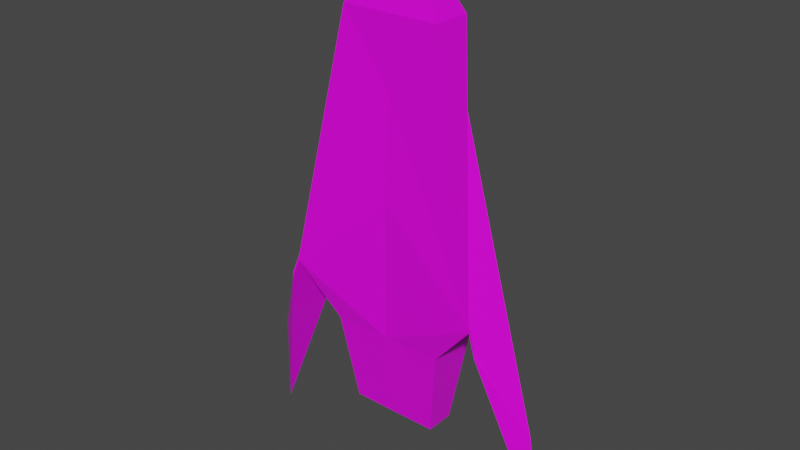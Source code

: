 # Source: ship1.blend  (saved by Blender 2.80.75; exported with 4.5.12 LTS)
import bpy
from mathutils import Matrix  # noqa: F401  (used for matrix-valued properties, if any)

bpy.ops.wm.read_factory_settings(use_empty=True)
scene = bpy.context.scene
scene.name = 'Scene'

# ---- collections
col_collection = bpy.data.collections.new('Collection'); scene.collection.children.link(col_collection)

# ---- images (referenced by path relative to the original .blend; pixels are not part of the script)
import os
ASSET_DIR = os.environ.get("B2B_ASSET_DIR", "")  # directory of the original .blend (textures are referenced by path, not embedded)
HERE = os.path.dirname(os.path.abspath(__file__))  # packed textures are extracted next to this script under _unpacked/

def load_image(name, relpath, width, height, colorspace="sRGB"):
    """Load a texture the original file referenced (path relative to the .blend, or extracted next to this script)."""
    p = next((c for c in (os.path.join(HERE, relpath), os.path.join(ASSET_DIR, relpath)) if relpath and os.path.exists(c)), "")
    if p:
        img = bpy.data.images.load(p, check_existing=True)
        img.name = name
    else:  # same state as the original file: an image datablock whose file is absent (Cycles renders it pink)
        img = bpy.data.images.new(name, width, height)
        img.source = "FILE"
        img.filepath = "//" + (relpath or name)
    img.colorspace_settings.name = colorspace
    return img
img_palette_png = load_image('palette.png', 'palette.png', 1024, 1024, 'sRGB')

# ---- materials (node trees are filled in below, after node groups)
mat_material = bpy.data.materials.new('Material')
mat_material.alpha_threshold = 0.0
mat_material.use_transparent_shadow = False
mat_material.line_color = (0.0, 0.0, 0.0, 1.0)

# ---- material node trees
mat_material.use_nodes = True; mat_material.node_tree.nodes.clear()
_N = mat_material.node_tree.nodes; _L = mat_material.node_tree.links
n0 = _N.new('ShaderNodeOutputMaterial'); n0.name = 'Material Output'; n0.location = (300, 300)
n1 = _N.new('ShaderNodeBsdfPrincipled'); n1.name = 'Principled BSDF'; n1.location = (10, 300)
n1.distribution = 'GGX'
n1.subsurface_method = 'BURLEY'
n1.inputs[2].default_value = 0.4
n1.inputs[3].default_value = 1.45
n1.inputs[27].default_value = (0.0, 0.0, 0.0, 1.0)
n1.inputs[28].default_value = 1.0
n2 = _N.new('ShaderNodeTexImage'); n2.name = 'Image Texture'; n2.location = (-274, 161)
n2.image = img_palette_png
n2.interpolation = 'Closest'
_L.new(n1.outputs[0], n0.inputs[0])
_L.new(n2.outputs[0], n1.inputs[0])
n0.is_active_output = True

# ---- world
world_world = bpy.data.worlds.new('World'); scene.world = world_world
world_world.use_nodes = True; world_world.node_tree.nodes.clear()
_N = world_world.node_tree.nodes; _L = world_world.node_tree.links
n0 = _N.new('ShaderNodeOutputWorld'); n0.name = 'World Output'; n0.location = (300, 300)
n1 = _N.new('ShaderNodeBackground'); n1.name = 'Background'; n1.location = (10, 300)
n1.inputs[0].default_value = (0.05088, 0.05088, 0.05088, 1.0)
_L.new(n1.outputs[0], n0.inputs[0])
n0.is_active_output = True
world_world.color = (0.05088, 0.05088, 0.05088)
world_world.use_sun_shadow = False
world_world.sun_shadow_jitter_overblur = 0.0

# ---- meshes
me_cube = bpy.data.meshes.new('Cube')
me_cube.from_pydata([(2.031, -0.6707, -0.796), (1.001, 0.4221, 2.851), (2.043, -0.6795, -0.9418), (1.159, 0.5507, 0.8542), (0.0, 0.4187, 2.849), (0.0, -0.4961, 0.8508), (0.0, 0.5461, 0.8507), (0.0, -0.3745, 2.849), (0.997, -0.3709, 4.273), (0.997, 0.4223, 4.272), (0.0, -0.3743, 4.27), (0.0, 0.4188, 4.27), (0.2342, 0.02333, 5.538), (0.2342, 0.02476, 5.538), (0.0, 0.02332, 5.538), (0.0, 0.02476, 5.538), (1.168, -0.4918, -1.964), (1.168, 0.5504, -1.965), (0.0, 0.5458, -1.968), (0.0, -0.4964, -1.968), (0.9132, -0.2613, -3.792), (0.9132, 0.3174, -3.792), (0.0, 0.3149, -3.794), (0.0, -0.2638, -3.793), (2.182, -0.7091, -1.225), (3.064, -0.1038, -3.021), (2.193, -0.7179, -1.37), (3.223, 0.02469, -5.018), (0.8556, -0.2256, -3.245), (0.8555, 0.2815, -3.245), (0.0, 0.2792, -3.246), (0.0, -0.2278, -3.246)], [], [(4, 1, 3, 6), (1, 0, 24, 25), (0, 1, 9, 8), (2, 5, 19, 16), (0, 7, 5, 2), (9, 11, 15, 13), (1, 4, 11, 9), (7, 0, 8, 10), (15, 14, 12, 13), (8, 9, 13, 12), (10, 8, 12, 14), (18, 17, 21, 22), (6, 3, 17, 18), (3, 2, 16, 17), (22, 21, 29, 30), (16, 19, 23, 20), (17, 16, 20, 21), (25, 24, 26, 27), (3, 1, 25, 27), (2, 3, 27, 26), (0, 2, 26, 24), (29, 28, 31, 30), (21, 20, 28, 29), (20, 23, 31, 28)])
_uv = me_cube.uv_layers.new(name='UVMap')
_uv.uv.foreach_set('vector', [0.2465, 0.2292, 0.2515, 0.2292, 0.2515, 0.2392, 0.2465, 0.2392, 0.2612, 0.7583, 0.2712, 0.7583, 0.2712, 0.7583, 0.2612, 0.7583, 0.3032, 0.7903, 0.2932, 0.7903, 0.2932, 0.7903, 0.3032, 0.7903, 0.2415, 0.2392, 0.2465, 0.2392, 0.2465, 0.2392, 0.2415, 0.2392, 0.2415, 0.2292, 0.2465, 0.2292, 0.2465, 0.2392, 0.2415, 0.2392, 0.2515, 0.2292, 0.2465, 0.2292, 0.2465, 0.2292, 0.2515, 0.2292, 0.2515, 0.2292, 0.2465, 0.2292, 0.2465, 0.2292, 0.2515, 0.2292, 0.2465, 0.2292, 0.2415, 0.2292, 0.2415, 0.2292, 0.2465, 0.2292, 0.2415, 0.2342, 0.2515, 0.2342, 0.2515, 0.2392, 0.2415, 0.2392, 0.2983, 0.7165, 0.2883, 0.7165, 0.2883, 0.7165, 0.2983, 0.7165, 0.2933, 0.7165, 0.2883, 0.7165, 0.2883, 0.7165, 0.2933, 0.7165, 0.2465, 0.2392, 0.2515, 0.2392, 0.2515, 0.2392, 0.2465, 0.2392, 0.2465, 0.2392, 0.2515, 0.2392, 0.2515, 0.2392, 0.2465, 0.2392, 0.2415, 0.2392, 0.2515, 0.2392, 0.2515, 0.2392, 0.2415, 0.2392, 0.2465, 0.2392, 0.2515, 0.2392, 0.2515, 0.2392, 0.2465, 0.2392, 0.2415, 0.2392, 0.2465, 0.2392, 0.2465, 0.2392, 0.2415, 0.2392, 0.2415, 0.2392, 0.2515, 0.2392, 0.2515, 0.2392, 0.2415, 0.2392, 0.2612, 0.7583, 0.2712, 0.7583, 0.2712, 0.7683, 0.2612, 0.7683, 0.2245, 0.756, 0.2245, 0.746, 0.2245, 0.746, 0.2245, 0.756, 0.2515, 0.2392, 0.2415, 0.2392, 0.2415, 0.2392, 0.2515, 0.2392, 0.2415, 0.2292, 0.2415, 0.2392, 0.2415, 0.2392, 0.2415, 0.2292, 0.2366, 0.778, 0.2466, 0.778, 0.2466, 0.783, 0.2366, 0.783, 0.2415, 0.2392, 0.2515, 0.2392, 0.2515, 0.2392, 0.2415, 0.2392, 0.2415, 0.2392, 0.2465, 0.2392, 0.2465, 0.2392, 0.2415, 0.2392])
me_cube.materials.append(mat_material)
me_cube.use_remesh_preserve_volume = False
me_cube.use_remesh_preserve_attributes = False
me_cube.use_mirror_vertex_groups = False
me_cube.update()

# ---- objects
ob_cube = bpy.data.objects.new('Cube', me_cube)

# ---- transforms, parenting, visibility, modifiers, constraints
ob_cube.location = (0.0, 0.0, 0.0)
ob_cube.lock_rotations_4d = False
ob_cube.empty_display_type = 'ARROWS'
ob_cube.lineart.crease_threshold = 0.0
_m = ob_cube.modifiers.new('Mirror', 'MIRROR')
_m.use_clip = True

# ---- collection membership
col_collection.objects.link(ob_cube)

# ---- scene / render settings (as saved in the file)
scene.frame_start = 1; scene.frame_end = 250; scene.frame_set(98)
scene.render.engine = 'BLENDER_EEVEE_NEXT'
scene.cycles.use_denoising = False
scene.cycles.samples = 128
scene.cycles.sampling_pattern = 'TABULATED_SOBOL'
scene.cycles.use_adaptive_sampling = False
scene.cycles.use_light_tree = False
scene.view_settings.view_transform = 'Filmic'
bpy.context.view_layer.update()

# ---- added for rendering (the .blend has no active camera and no usable light): camera, sun
cam_auto = bpy.data.cameras.new('AutoCamera')
cam_auto.lens = 50.0
cam_auto.sensor_width = 36.0
cam_auto.clip_end = 1000.0
ob_auto_camera = bpy.data.objects.new('AutoCamera', cam_auto)
scene.collection.objects.link(ob_auto_camera)
ob_auto_camera.location = (11.5035, -13.8878, 9.46294)
ob_auto_camera.rotation_euler = (1.09748, -7.21219e-08, 0.694738)
scene.camera = ob_auto_camera
light_auto_sun = bpy.data.lights.new('AutoSun', 'SUN')
light_auto_sun.energy = 3.0
light_auto_sun.angle = 0.0523599
ob_auto_sun = bpy.data.objects.new('AutoSun', light_auto_sun)
scene.collection.objects.link(ob_auto_sun)
ob_auto_sun.rotation_euler = (0.872665, 0.174533, 0.523599)
bpy.context.view_layer.update()
